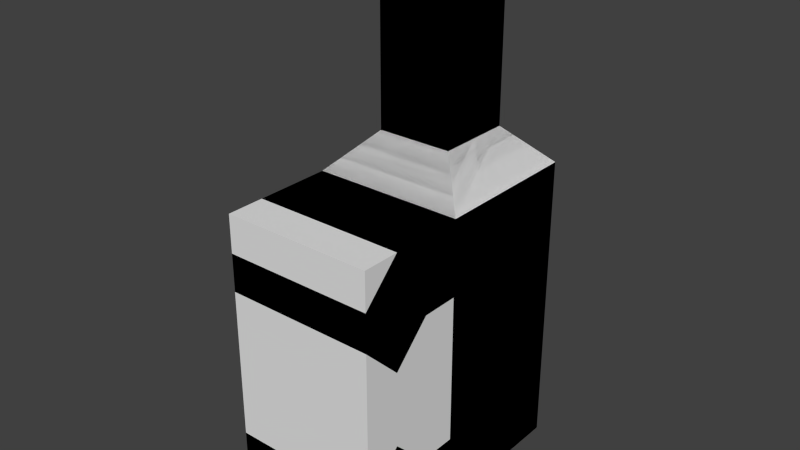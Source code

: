 # Source: CW_Hanger_h_1.blend  (saved by Blender 2.69.0; exported with 4.5.12 LTS)
import bpy
from mathutils import Matrix  # noqa: F401  (used for matrix-valued properties, if any)

bpy.ops.wm.read_factory_settings(use_empty=True)
scene = bpy.context.scene
scene.name = 'Scene'

# ---- collections
col_collection_1 = bpy.data.collections.new('Collection 1'); scene.collection.children.link(col_collection_1)

# ---- world
world_world = bpy.data.worlds.new('World'); scene.world = world_world
world_world.color = (0.05088, 0.05088, 0.05088)
world_world.use_sun_shadow = False
world_world.sun_shadow_jitter_overblur = 0.0
world_world.cycles.sampling_method = 'MANUAL'
world_world.cycles.sample_map_resolution = 256

# ---- meshes
me_cube_003 = bpy.data.meshes.new('Cube.003')
me_cube_003.from_pydata([(0.05, 1.15, 0.25), (-0.05, 1.15, 0.25), (-0.05, 1.05, 0.25), (0.05, 1.05, 0.25), (0.05, 1.15, 0.5), (-0.05, 1.15, 0.5), (-0.05, 1.05, 0.5), (0.05, 1.05, 0.5)], [], [(2, 3, 7, 6), (3, 0, 4, 7), (1, 2, 6, 5), (0, 1, 5, 4), (4, 5, 6, 7)])
me_cube_003.use_remesh_preserve_volume = False
me_cube_003.use_remesh_preserve_attributes = False
me_cube_003.use_mirror_vertex_groups = False
me_cube_003.update()
me_cube_001 = bpy.data.meshes.new('Cube.001')
me_cube_001.from_pydata([(0.1, 1.2, 0.2), (-0.1, 1.2, 0.2), (-0.1, 1.0, 0.2), (0.1, 1.0, 0.2), (0.05, 1.15, 0.25), (-0.05, 1.15, 0.25), (-0.05, 1.05, 0.25), (0.05, 1.05, 0.25)], [], [(2, 3, 7, 6), (3, 0, 4, 7), (1, 2, 6, 5), (0, 1, 5, 4)])
me_cube_001.use_remesh_preserve_volume = False
me_cube_001.use_remesh_preserve_attributes = False
me_cube_001.use_mirror_vertex_groups = False
me_cube_001.update()
me_cube_002 = bpy.data.meshes.new('Cube.002')
me_cube_002.from_pydata([(-0.1, 0.85, -0.15), (-0.1, 1.2, -0.2), (0.1, 1.2, -0.2), (0.1, 0.85, -0.15), (-0.1, 0.85, -0.1), (-0.1, 1.2, -0.1), (0.1, 1.2, -0.1), (0.1, 0.85, -0.1), (-0.1, 0.95, -0.1), (-0.1, 0.95, -0.2), (0.1, 0.95, -0.1), (0.1, 0.95, -0.2), (-0.1, 0.9, -0.2), (0.1, 0.9, -0.05), (-0.1, 0.9, -0.05), (0.1, 0.9, -0.2), (-0.1, 1.0, -0.1), (0.1, 1.0, -0.2), (-0.1, 1.0, -0.2), (0.1, 1.0, -0.1), (0.1, 0.85, 0.15), (0.1, 1.2, 0.2), (-0.1, 1.2, 0.2), (-0.1, 0.85, 0.15), (0.1, 0.85, 0.1), (-0.1, 1.2, -7.451e-09), (-0.1, 1.2, 0.1), (-0.1, 0.85, 0.1), (0.1, 0.95, 0.1), (0.1, 0.95, 0.2), (-0.1, 0.95, 0.1), (-0.1, 0.95, 0.2), (0.1, 0.9, 0.2), (-0.1, 0.9, 0.05), (0.1, 0.9, 0.05), (-0.1, 0.9, 0.2), (0.1, 1.0, 0.1), (-0.1, 1.0, 0.2), (0.1, 1.0, 0.2), (-0.1, 1.0, 0.1), (0.1, 1.0, 7.451e-09), (0.1, 1.2, 0.1), (-0.1, 1.0, 0.0), (0.1, 1.2, 7.451e-09), (0.05, 1.15, 0.25), (-0.05, 1.15, 0.25), (-0.05, 1.05, 0.25), (0.05, 1.05, 0.25), (0.05, 1.15, 0.5), (-0.05, 1.15, 0.5), (-0.05, 1.05, 0.5), (0.05, 1.05, 0.5)], [], [(16, 5, 1, 18), (5, 6, 2, 1), (13, 7, 3, 15), (7, 4, 0, 3), (18, 1, 2, 17), (14, 8, 9, 12), (19, 10, 11, 17), (12, 9, 11, 15), (13, 10, 8, 14), (10, 13, 15, 11), (4, 14, 12, 0), (0, 12, 15, 3), (7, 13, 14, 4), (8, 16, 18, 9), (9, 18, 17, 11), (10, 19, 16, 8), (6, 19, 17, 2), (5, 16, 42, 25), (33, 27, 23, 35), (27, 24, 20, 23), (37, 38, 47, 46), (6, 5, 25, 43), (34, 28, 29, 32), (39, 30, 31, 37), (32, 29, 31, 35), (33, 30, 28, 34), (30, 33, 35, 31), (24, 34, 32, 20), (20, 32, 35, 23), (27, 33, 34, 24), (28, 36, 38, 29), (29, 38, 37, 31), (30, 39, 36, 28), (26, 39, 37, 22), (16, 19, 40, 42), (19, 6, 43, 40), (40, 43, 41, 36), (36, 41, 21, 38), (41, 26, 22, 21), (42, 40, 36, 39), (43, 25, 26, 41), (25, 42, 39, 26), (46, 47, 51, 50), (38, 21, 44, 47), (22, 37, 46, 45), (21, 22, 45, 44), (47, 44, 48, 51), (45, 46, 50, 49), (44, 45, 49, 48), (48, 49, 50, 51)])
_uv = me_cube_002.uv_layers.new(name='UVMap')
_uv.uv.foreach_set('vector', [0.113, 0.1513, 0.113, 0.3044, 0.03639, 0.3044, 0.03639, 0.1513, 0.113, 0.3044, 0.113, 0.4576, 0.03639, 0.4576, 0.03639, 0.3044, 0.1513, 0.6873, 0.113, 0.7256, 0.07468, 0.7256, 0.03639, 0.6873, 0.8908, 0.5079, 0.7377, 0.5079, 0.7377, 0.4696, 0.8908, 0.4696, 0.9636, 0.113, 0.9636, 0.2661, 0.8105, 0.2661, 0.8105, 0.113, 0.1513, 0.07468, 0.113, 0.113, 0.03639, 0.113, 0.03639, 0.07468, 0.113, 0.6107, 0.113, 0.649, 0.03639, 0.649, 0.03639, 0.6107, 0.9636, 0.03639, 0.9636, 0.07468, 0.8105, 0.07468, 0.8105, 0.03639, 0.8908, 0.5621, 0.8908, 0.6162, 0.7377, 0.6162, 0.7377, 0.5621, 0.113, 0.649, 0.1513, 0.6873, 0.03639, 0.6873, 0.03639, 0.649, 0.113, 0.03639, 0.1513, 0.07468, 0.03639, 0.07468, 0.07468, 0.03639, 0.7377, 0.4696, 0.7377, 0.4155, 0.8908, 0.4155, 0.8908, 0.4696, 0.8908, 0.5079, 0.8908, 0.5621, 0.7377, 0.5621, 0.7377, 0.5079, 0.113, 0.113, 0.113, 0.1513, 0.03639, 0.1513, 0.03639, 0.113, 0.9636, 0.07468, 0.9636, 0.113, 0.8105, 0.113, 0.8105, 0.07468, 0.8908, 0.6162, 0.8908, 0.6545, 0.7377, 0.6545, 0.7377, 0.6162, 0.113, 0.4576, 0.113, 0.6107, 0.03639, 0.6107, 0.03639, 0.4576, 0.113, 0.3044, 0.113, 0.1513, 0.1895, 0.1513, 0.1895, 0.3044, 0.2278, 0.07468, 0.2661, 0.03639, 0.3044, 0.03639, 0.3427, 0.07468, 0.6228, 0.6387, 0.4696, 0.6387, 0.4696, 0.6004, 0.6228, 0.6004, 0.6228, 0.4696, 0.4696, 0.4696, 0.5079, 0.4155, 0.5845, 0.4155, 0.113, 0.4576, 0.113, 0.3044, 0.1895, 0.3044, 0.1896, 0.4576, 0.2278, 0.6873, 0.2661, 0.649, 0.3427, 0.649, 0.3427, 0.6873, 0.2661, 0.1513, 0.2661, 0.113, 0.3427, 0.113, 0.3427, 0.1513, 0.4696, 0.5462, 0.4696, 0.5079, 0.6228, 0.5079, 0.6228, 0.5462, 0.6228, 0.6928, 0.6228, 0.747, 0.4696, 0.747, 0.4696, 0.6928, 0.2661, 0.113, 0.2278, 0.07468, 0.3427, 0.07468, 0.3427, 0.113, 0.2661, 0.7256, 0.2278, 0.6873, 0.3427, 0.6873, 0.3044, 0.7256, 0.4696, 0.6004, 0.4696, 0.5462, 0.6228, 0.5462, 0.6228, 0.6004, 0.6228, 0.6387, 0.6228, 0.6928, 0.4696, 0.6928, 0.4696, 0.6387, 0.2661, 0.649, 0.2661, 0.6107, 0.3427, 0.6107, 0.3427, 0.649, 0.4696, 0.5079, 0.4696, 0.4696, 0.6228, 0.4696, 0.6228, 0.5079, 0.6228, 0.747, 0.6228, 0.7852, 0.4696, 0.7852, 0.4696, 0.747, 0.2661, 0.3044, 0.2661, 0.1513, 0.3427, 0.1513, 0.3427, 0.3044, 0.7377, 0.6545, 0.8908, 0.6545, 0.8908, 0.7311, 0.7377, 0.7311, 0.113, 0.6107, 0.113, 0.4576, 0.1896, 0.4576, 0.1896, 0.6107, 0.1896, 0.6107, 0.1896, 0.4576, 0.2661, 0.4576, 0.2661, 0.6107, 0.2661, 0.6107, 0.2661, 0.4576, 0.3427, 0.4576, 0.3427, 0.6107, 0.2661, 0.4576, 0.2661, 0.3044, 0.3427, 0.3044, 0.3427, 0.4576, 0.7377, 0.7311, 0.8908, 0.7311, 0.8908, 0.8077, 0.7377, 0.8077, 0.1896, 0.4576, 0.1895, 0.3044, 0.2661, 0.3044, 0.2661, 0.4576, 0.1895, 0.3044, 0.1895, 0.1513, 0.2661, 0.1513, 0.2661, 0.3044, 0.4696, 0.1895, 0.4696, 0.113, 0.6611, 0.113, 0.6611, 0.1895, 0.3427, 0.6107, 0.3427, 0.4576, 0.3969, 0.4959, 0.3969, 0.5724, 0.3427, 0.3044, 0.3427, 0.1513, 0.3969, 0.1895, 0.3969, 0.2661, 0.3427, 0.4576, 0.3427, 0.3044, 0.3969, 0.3427, 0.3969, 0.4193, 0.4696, 0.113, 0.4696, 0.03639, 0.6611, 0.03639, 0.6611, 0.113, 0.4696, 0.2661, 0.4696, 0.1895, 0.6611, 0.1895, 0.6611, 0.2661, 0.4696, 0.3427, 0.4696, 0.2661, 0.6611, 0.2661, 0.6611, 0.3427, 0.6611, 0.3427, 0.6611, 0.2661, 0.7377, 0.2661, 0.7377, 0.3427])
_uv.active_render = True
_uv = me_cube_002.uv_layers.new(name='UV coord')
_uv.uv.foreach_set('vector', [0.113, 0.1513, 0.113, 0.3044, 0.03639, 0.3044, 0.03639, 0.1513, 0.113, 0.3044, 0.113, 0.4576, 0.03639, 0.4576, 0.03639, 0.3044, 0.1513, 0.6873, 0.113, 0.7256, 0.07468, 0.7256, 0.03639, 0.6873, 0.8908, 0.5079, 0.7377, 0.5079, 0.7377, 0.4696, 0.8908, 0.4696, 0.9636, 0.113, 0.9636, 0.2661, 0.8105, 0.2661, 0.8105, 0.113, 0.1513, 0.07468, 0.113, 0.113, 0.03639, 0.113, 0.03639, 0.07468, 0.113, 0.6107, 0.113, 0.649, 0.03639, 0.649, 0.03639, 0.6107, 0.9636, 0.03639, 0.9636, 0.07468, 0.8105, 0.07468, 0.8105, 0.03639, 0.8908, 0.5621, 0.8908, 0.6162, 0.7377, 0.6162, 0.7377, 0.5621, 0.113, 0.649, 0.1513, 0.6873, 0.03639, 0.6873, 0.03639, 0.649, 0.113, 0.03639, 0.1513, 0.07468, 0.03639, 0.07468, 0.07468, 0.03639, 0.7377, 0.4696, 0.7377, 0.4155, 0.8908, 0.4155, 0.8908, 0.4696, 0.8908, 0.5079, 0.8908, 0.5621, 0.7377, 0.5621, 0.7377, 0.5079, 0.113, 0.113, 0.113, 0.1513, 0.03639, 0.1513, 0.03639, 0.113, 0.9636, 0.07468, 0.9636, 0.113, 0.8105, 0.113, 0.8105, 0.07468, 0.8908, 0.6162, 0.8908, 0.6545, 0.7377, 0.6545, 0.7377, 0.6162, 0.113, 0.4576, 0.113, 0.6107, 0.03639, 0.6107, 0.03639, 0.4576, 0.113, 0.3044, 0.113, 0.1513, 0.1895, 0.1513, 0.1895, 0.3044, 0.2278, 0.07468, 0.2661, 0.03639, 0.3044, 0.03639, 0.3427, 0.07468, 0.6228, 0.6387, 0.4696, 0.6387, 0.4696, 0.6004, 0.6228, 0.6004, 0.6228, 0.4696, 0.4696, 0.4696, 0.5079, 0.4155, 0.5845, 0.4155, 0.113, 0.4576, 0.113, 0.3044, 0.1895, 0.3044, 0.1896, 0.4576, 0.2278, 0.6873, 0.2661, 0.649, 0.3427, 0.649, 0.3427, 0.6873, 0.2661, 0.1513, 0.2661, 0.113, 0.3427, 0.113, 0.3427, 0.1513, 0.4696, 0.5462, 0.4696, 0.5079, 0.6228, 0.5079, 0.6228, 0.5462, 0.6228, 0.6928, 0.6228, 0.747, 0.4696, 0.747, 0.4696, 0.6928, 0.2661, 0.113, 0.2278, 0.07468, 0.3427, 0.07468, 0.3427, 0.113, 0.2661, 0.7256, 0.2278, 0.6873, 0.3427, 0.6873, 0.3044, 0.7256, 0.4696, 0.6004, 0.4696, 0.5462, 0.6228, 0.5462, 0.6228, 0.6004, 0.6228, 0.6387, 0.6228, 0.6928, 0.4696, 0.6928, 0.4696, 0.6387, 0.2661, 0.649, 0.2661, 0.6107, 0.3427, 0.6107, 0.3427, 0.649, 0.4696, 0.5079, 0.4696, 0.4696, 0.6228, 0.4696, 0.6228, 0.5079, 0.6228, 0.747, 0.6228, 0.7852, 0.4696, 0.7852, 0.4696, 0.747, 0.2661, 0.3044, 0.2661, 0.1513, 0.3427, 0.1513, 0.3427, 0.3044, 0.7377, 0.6545, 0.8908, 0.6545, 0.8908, 0.7311, 0.7377, 0.7311, 0.113, 0.6107, 0.113, 0.4576, 0.1896, 0.4576, 0.1896, 0.6107, 0.1896, 0.6107, 0.1896, 0.4576, 0.2661, 0.4576, 0.2661, 0.6107, 0.2661, 0.6107, 0.2661, 0.4576, 0.3427, 0.4576, 0.3427, 0.6107, 0.2661, 0.4576, 0.2661, 0.3044, 0.3427, 0.3044, 0.3427, 0.4576, 0.7377, 0.7311, 0.8908, 0.7311, 0.8908, 0.8077, 0.7377, 0.8077, 0.1896, 0.4576, 0.1895, 0.3044, 0.2661, 0.3044, 0.2661, 0.4576, 0.1895, 0.3044, 0.1895, 0.1513, 0.2661, 0.1513, 0.2661, 0.3044, 0.4696, 0.1895, 0.4696, 0.113, 0.6611, 0.113, 0.6611, 0.1895, 0.3427, 0.6107, 0.3427, 0.4576, 0.3969, 0.4959, 0.3969, 0.5724, 0.3427, 0.3044, 0.3427, 0.1513, 0.3969, 0.1895, 0.3969, 0.2661, 0.3427, 0.4576, 0.3427, 0.3044, 0.3969, 0.3427, 0.3969, 0.4193, 0.4696, 0.113, 0.4696, 0.03639, 0.6611, 0.03639, 0.6611, 0.113, 0.4696, 0.2661, 0.4696, 0.1895, 0.6611, 0.1895, 0.6611, 0.2661, 0.4696, 0.3427, 0.4696, 0.2661, 0.6611, 0.2661, 0.6611, 0.3427, 0.6611, 0.3427, 0.6611, 0.2661, 0.7377, 0.2661, 0.7377, 0.3427])
me_cube_002.use_remesh_preserve_volume = False
me_cube_002.use_remesh_preserve_attributes = False
me_cube_002.use_mirror_vertex_groups = False
me_cube_002.update()
me_cube_000 = bpy.data.meshes.new('Cube.000')
me_cube_000.from_pydata([(-0.1, 0.85, -0.2), (-0.1, 1.2, -0.2), (0.1, 1.2, -0.2), (0.1, 0.85, -0.2), (0.1, 0.85, 0.2), (0.1, 1.2, 0.2), (-0.1, 1.2, 0.2), (-0.1, 0.85, 0.2)], [], [(0, 1, 2, 3), (6, 1, 0, 7), (3, 2, 5, 4), (1, 6, 5, 2), (6, 7, 4, 5), (3, 4, 7, 0)])
me_cube_000.use_remesh_preserve_volume = False
me_cube_000.use_remesh_preserve_attributes = False
me_cube_000.use_mirror_vertex_groups = False
me_cube_000.update()

# ---- objects
ob_ucx_cw_hanger_h_1_002 = bpy.data.objects.new('UCX_CW_Hanger_h_1.002', me_cube_003)
ob_ucx_cw_hanger_h_1_001 = bpy.data.objects.new('UCX_CW_Hanger_h_1.001', me_cube_001)
ob_cw_hanger_h_1 = bpy.data.objects.new('CW_Hanger_h_1', me_cube_002)
ob_ucx_cw_hanger_h_1 = bpy.data.objects.new('UCX_CW_Hanger_h_1', me_cube_000)

# ---- transforms, parenting, visibility, modifiers, constraints
ob_ucx_cw_hanger_h_1_002.location = (0.0, 0.0, 0.0)
ob_ucx_cw_hanger_h_1_002.hide_viewport = True
ob_ucx_cw_hanger_h_1_002.lineart.crease_threshold = 0.0
ob_ucx_cw_hanger_h_1_001.location = (0.0, 0.0, 0.0)
ob_ucx_cw_hanger_h_1_001.hide_viewport = True
ob_ucx_cw_hanger_h_1_001.lineart.crease_threshold = 0.0
ob_cw_hanger_h_1.location = (0.0, 0.0, 0.0)
ob_cw_hanger_h_1.lineart.crease_threshold = 0.0
ob_ucx_cw_hanger_h_1.location = (0.0, 0.0, 0.0)
ob_ucx_cw_hanger_h_1.hide_viewport = True
ob_ucx_cw_hanger_h_1.lineart.crease_threshold = 0.0

# ---- collection membership
col_collection_1.objects.link(ob_ucx_cw_hanger_h_1_002)
col_collection_1.objects.link(ob_ucx_cw_hanger_h_1_001)
col_collection_1.objects.link(ob_cw_hanger_h_1)
col_collection_1.objects.link(ob_ucx_cw_hanger_h_1)

# ---- scene / render settings (as saved in the file)
scene.frame_start = 1; scene.frame_end = 250; scene.frame_set(1)
scene.render.engine = 'BLENDER_EEVEE_NEXT'
scene.render.resolution_percentage = 50
scene.render.dither_intensity = 0.0
scene.cycles.use_denoising = False
scene.cycles.samples = 10
scene.cycles.sampling_pattern = 'TABULATED_SOBOL'
scene.cycles.light_sampling_threshold = 0.0
scene.cycles.use_adaptive_sampling = False
scene.cycles.use_light_tree = False
scene.cycles.blur_glossy = 0.0
scene.cycles.volume_bounces = 1
scene.cycles.pixel_filter_type = 'GAUSSIAN'
scene.cycles.sample_clamp_indirect = 0.0
scene.view_settings.view_transform = 'Standard'
bpy.context.view_layer.update()

# ---- added for rendering (the .blend has no active camera and no usable light): camera, sun
cam_auto = bpy.data.cameras.new('AutoCamera')
cam_auto.lens = 50.0
cam_auto.sensor_width = 36.0
cam_auto.clip_end = 1000.0
ob_auto_camera = bpy.data.objects.new('AutoCamera', cam_auto)
scene.collection.objects.link(ob_auto_camera)
ob_auto_camera.location = (0.747373, 0.128152, 0.747898)
ob_auto_camera.rotation_euler = (1.09748, -7.21219e-08, 0.694738)
scene.camera = ob_auto_camera
light_auto_sun = bpy.data.lights.new('AutoSun', 'SUN')
light_auto_sun.energy = 3.0
light_auto_sun.angle = 0.0523599
ob_auto_sun = bpy.data.objects.new('AutoSun', light_auto_sun)
scene.collection.objects.link(ob_auto_sun)
ob_auto_sun.rotation_euler = (0.872665, 0.174533, 0.523599)
bpy.context.view_layer.update()
